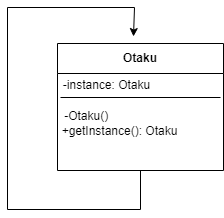

The diagram above was exported from draw.io. Its source (the exported page's mxGraphModel, read from the mxfile embedded in the PNG):
<mxGraphModel dx="777" dy="494" grid="0" gridSize="10" guides="1" tooltips="1" connect="1" arrows="1" fold="1" page="1" pageScale="1" pageWidth="827" pageHeight="1169" math="0" shadow="0">
  <root>
    <mxCell id="0" />
    <mxCell id="1" parent="0" />
    <mxCell id="Xp1nYEgAK40KON_i4fub-1" style="edgeStyle=orthogonalEdgeStyle;rounded=0;orthogonalLoop=1;jettySize=auto;html=1;exitX=0.5;exitY=1;exitDx=0;exitDy=0;" edge="1" parent="1" source="C79xO6KEsfKstxrn9BmR-14">
      <mxGeometry relative="1" as="geometry">
        <mxPoint x="590" y="224" as="targetPoint" />
        <Array as="points">
          <mxPoint x="597" y="397" />
          <mxPoint x="464" y="397" />
          <mxPoint x="464" y="195" />
          <mxPoint x="591" y="195" />
        </Array>
      </mxGeometry>
    </mxCell>
    <mxCell id="C79xO6KEsfKstxrn9BmR-14" value="Otaku" style="swimlane;whiteSpace=wrap;html=1;startSize=30;" parent="1" vertex="1">
      <mxGeometry x="514" y="231" width="166" height="127" as="geometry" />
    </mxCell>
    <mxCell id="C79xO6KEsfKstxrn9BmR-34" value="" style="endArrow=none;html=1;rounded=0;" parent="C79xO6KEsfKstxrn9BmR-14" edge="1">
      <mxGeometry width="50" height="50" relative="1" as="geometry">
        <mxPoint x="3" y="54" as="sourcePoint" />
        <mxPoint x="163" y="54" as="targetPoint" />
      </mxGeometry>
    </mxCell>
    <mxCell id="C79xO6KEsfKstxrn9BmR-35" value="-instance: Otaku" style="text;html=1;align=center;verticalAlign=middle;resizable=0;points=[];autosize=1;strokeColor=none;fillColor=none;" parent="C79xO6KEsfKstxrn9BmR-14" vertex="1">
      <mxGeometry x="-4" y="29" width="105" height="26" as="geometry" />
    </mxCell>
    <mxCell id="C79xO6KEsfKstxrn9BmR-37" value="-Otaku()&amp;nbsp; &amp;nbsp; &amp;nbsp; &amp;nbsp; &amp;nbsp; &amp;nbsp; &amp;nbsp; &amp;nbsp; &amp;nbsp; &amp;nbsp;&amp;nbsp;&lt;br&gt;+getInstance(): Otaku" style="text;html=1;align=center;verticalAlign=middle;resizable=0;points=[];autosize=1;strokeColor=none;fillColor=none;" parent="C79xO6KEsfKstxrn9BmR-14" vertex="1">
      <mxGeometry x="-5" y="59" width="134" height="41" as="geometry" />
    </mxCell>
  </root>
</mxGraphModel>